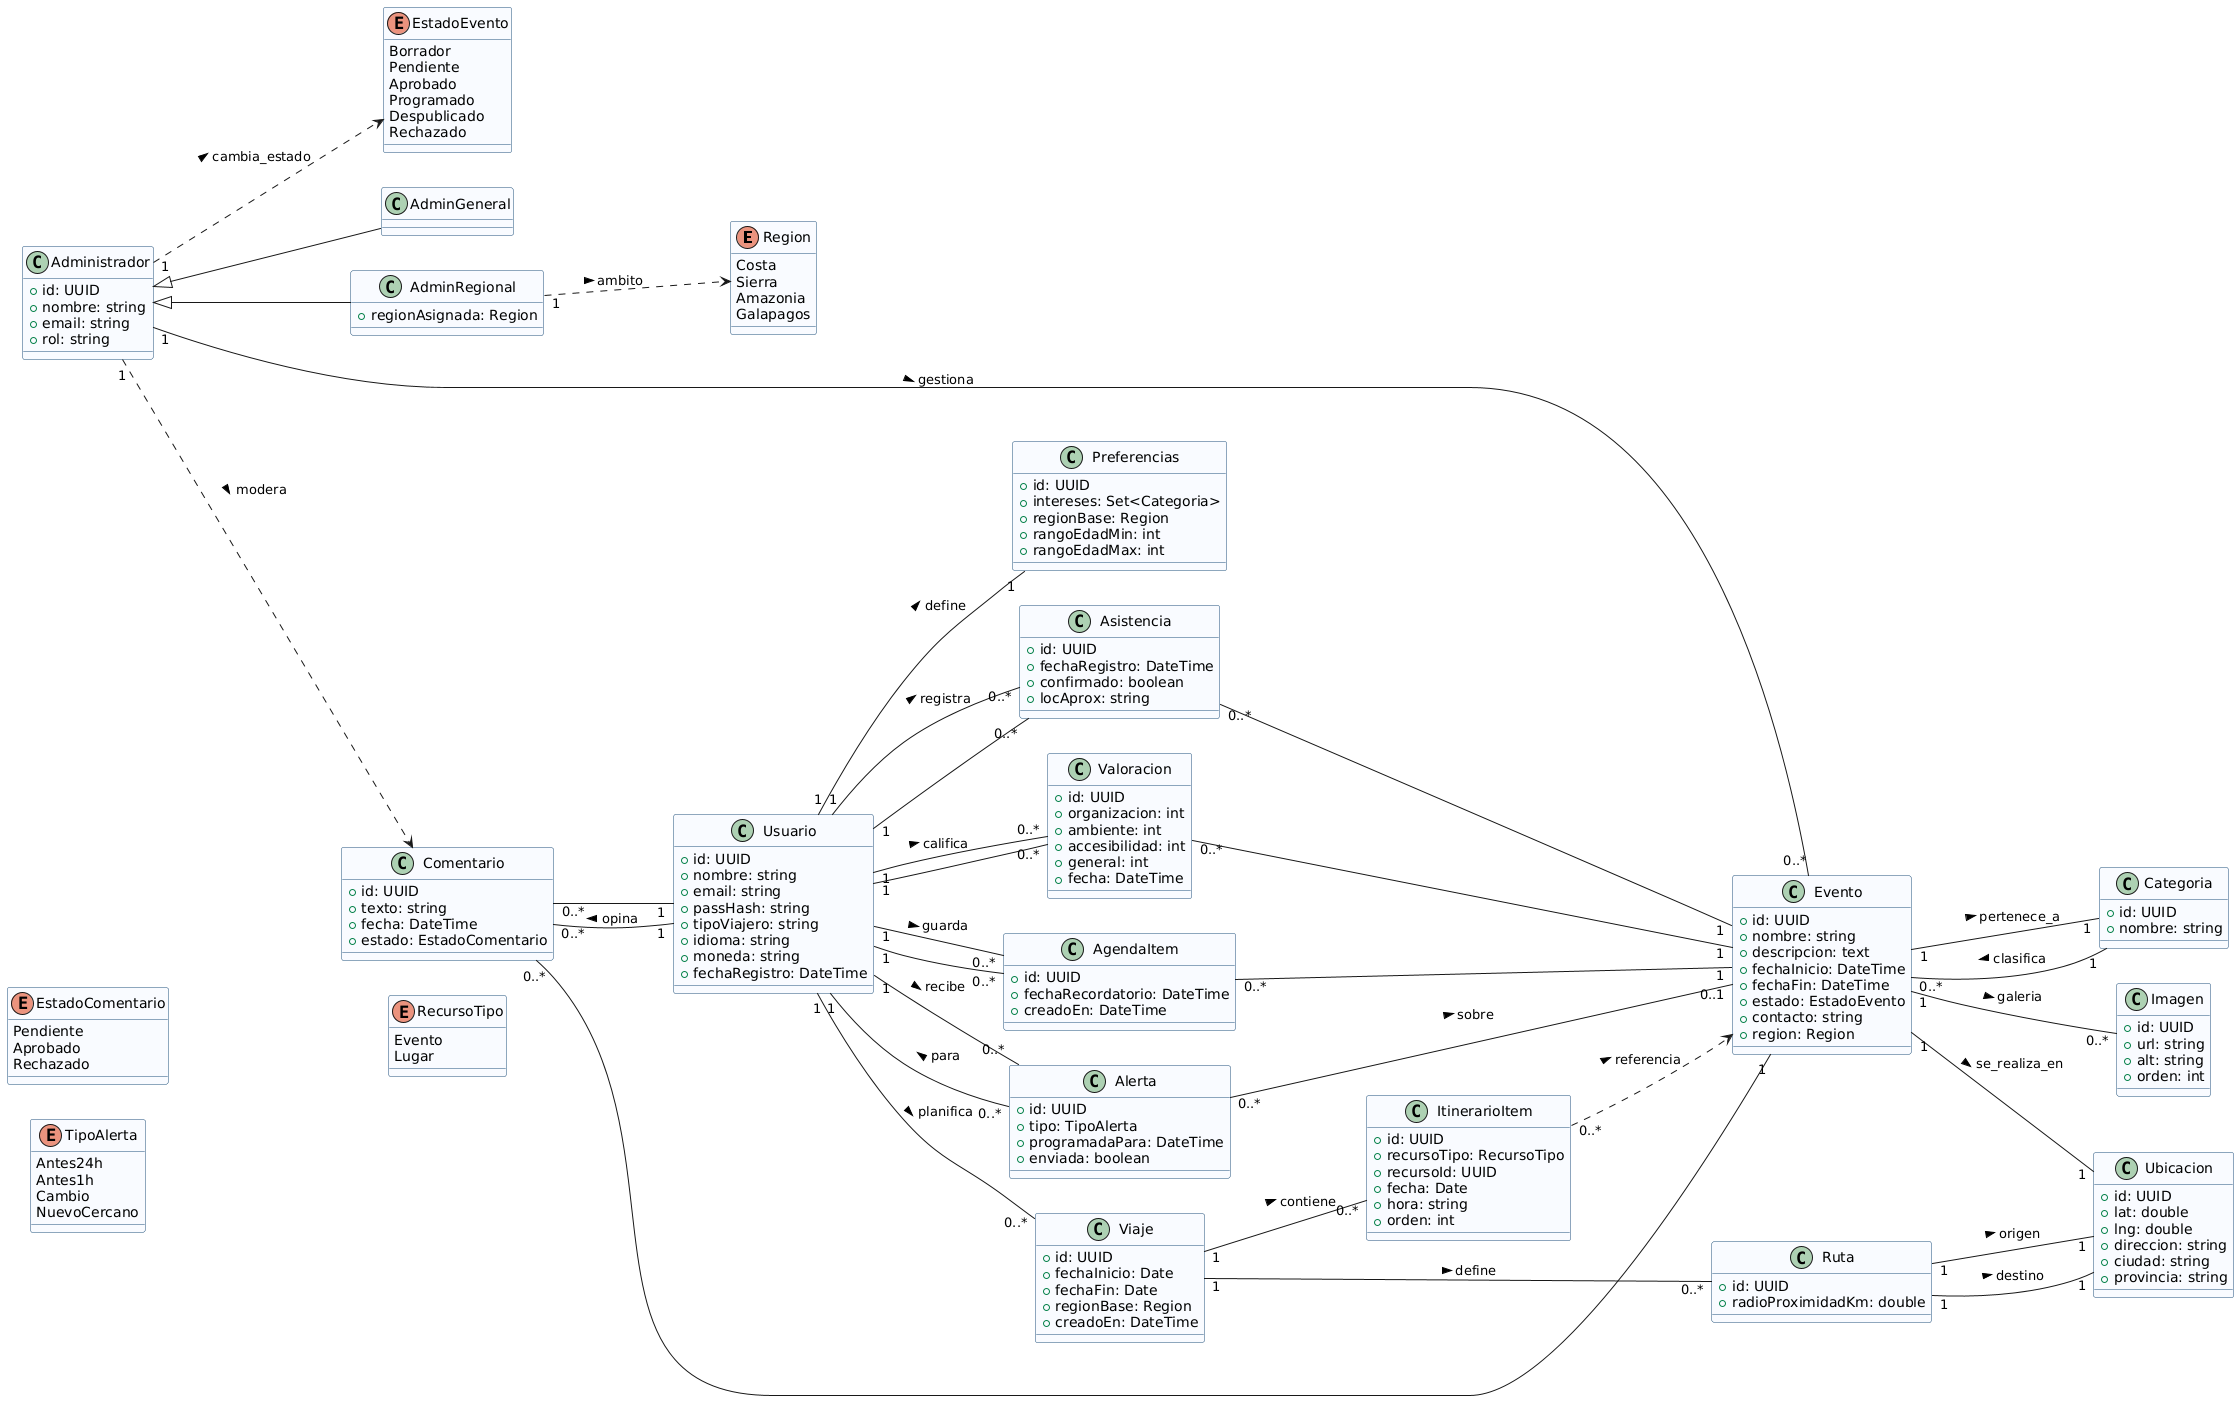

The diagram above was rendered by PlantUML. Its source (embedded in the PNG):
@startuml
left to right direction
skinparam shadowing false
skinparam class {
  BackgroundColor #F8FBFF
  BorderColor #1F4E78
}

' ===== Enums / Tipos (un valor por línea, sin tildes) =====
enum Region {
  Costa
  Sierra
  Amazonia
  Galapagos
}

enum EstadoEvento {
  Borrador
  Pendiente
  Aprobado
  Programado
  Despublicado
  Rechazado
}

enum EstadoComentario {
  Pendiente
  Aprobado
  Rechazado
}

enum TipoAlerta {
  Antes24h
  Antes1h
  Cambio
  NuevoCercano
}

enum RecursoTipo {
  Evento
  Lugar
}

' ===== Clases base de cuenta =====
class Usuario {
  +id: UUID
  +nombre: string
  +email: string
  +passHash: string
  +tipoViajero: string
  +idioma: string
  +moneda: string
  +fechaRegistro: DateTime
}

class Preferencias {
  +id: UUID
  +intereses: Set<Categoria>
  +regionBase: Region
  +rangoEdadMin: int
  +rangoEdadMax: int
}

class Administrador {
  +id: UUID
  +nombre: string
  +email: string
  +rol: string
}

class AdminGeneral extends Administrador
class AdminRegional extends Administrador {
  +regionAsignada: Region
}

' ===== Descubrimiento / catálogo =====
class Categoria {
  +id: UUID
  +nombre: string
}

class Evento {
  +id: UUID
  +nombre: string
  +descripcion: text
  +fechaInicio: DateTime
  +fechaFin: DateTime
  +estado: EstadoEvento
  +contacto: string
  +region: Region
}

class Ubicacion {
  +id: UUID
  +lat: double
  +lng: double
  +direccion: string
  +ciudad: string
  +provincia: string
}

class Imagen {
  +id: UUID
  +url: string
  +alt: string
  +orden: int
}

' ===== Participacion =====
class Asistencia {
  +id: UUID
  +fechaRegistro: DateTime
  +confirmado: boolean
  +locAprox: string
}

class Valoracion {
  +id: UUID
  +organizacion: int
  +ambiente: int
  +accesibilidad: int
  +general: int
  +fecha: DateTime
}

class Comentario {
  +id: UUID
  +texto: string
  +fecha: DateTime
  +estado: EstadoComentario
}

class AgendaItem {
  +id: UUID
  +fechaRecordatorio: DateTime
  +creadoEn: DateTime
}

class Alerta {
  +id: UUID
  +tipo: TipoAlerta
  +programadaPara: DateTime
  +enviada: boolean
}

' ===== Plan de viaje / rutas =====
class Viaje {
  +id: UUID
  +fechaInicio: Date
  +fechaFin: Date
  +regionBase: Region
  +creadoEn: DateTime
}

class ItinerarioItem {
  +id: UUID
  +recursoTipo: RecursoTipo
  +recursoId: UUID
  +fecha: Date
  +hora: string
  +orden: int
}

class Ruta {
  +id: UUID
  +radioProximidadKm: double
}

' ===== Relaciones =====
Usuario "1" -- "1" Preferencias : define >
Usuario "1" -- "0..*" AgendaItem : guarda >
Usuario "1" -- "0..*" Asistencia : registra >
Usuario "1" -- "0..*" Valoracion : califica >
Usuario "1" -- "0..*" Comentario : opina >
Usuario "1" -- "0..*" Alerta : recibe >
Usuario "1" -- "0..*" Viaje : planifica >

Evento "1" -- "1" Ubicacion : se_realiza_en >
Evento "1" -- "1" Categoria : pertenece_a >
Evento "1" -- "0..*" Imagen : galeria >
Categoria "1" -- "0..*" Evento : clasifica >

Asistencia "0..*" -- "1" Evento
Asistencia "0..*" -- "1" Usuario

Valoracion "0..*" -- "1" Evento
Valoracion "0..*" -- "1" Usuario

Comentario "0..*" -- "1" Evento
Comentario "0..*" -- "1" Usuario

AgendaItem "0..*" -- "1" Usuario
AgendaItem "0..*" -- "1" Evento

Alerta "0..*" -- "0..1" Evento : sobre >
Alerta "0..*" -- "1" Usuario : para >

Viaje "1" -- "0..*" ItinerarioItem : contiene >
ItinerarioItem "0..*" ..> Evento : referencia >

Viaje "1" -- "0..*" Ruta : define >
Ruta "1" -- "1" Ubicacion : origen >
Ruta "1" -- "1" Ubicacion : destino >

Administrador "1" -- "0..*" Evento : gestiona >
AdminRegional "1" ..> Region : ambito >
Administrador "1" ..> Comentario : modera >
Administrador "1" ..> EstadoEvento : cambia_estado >
@enduml